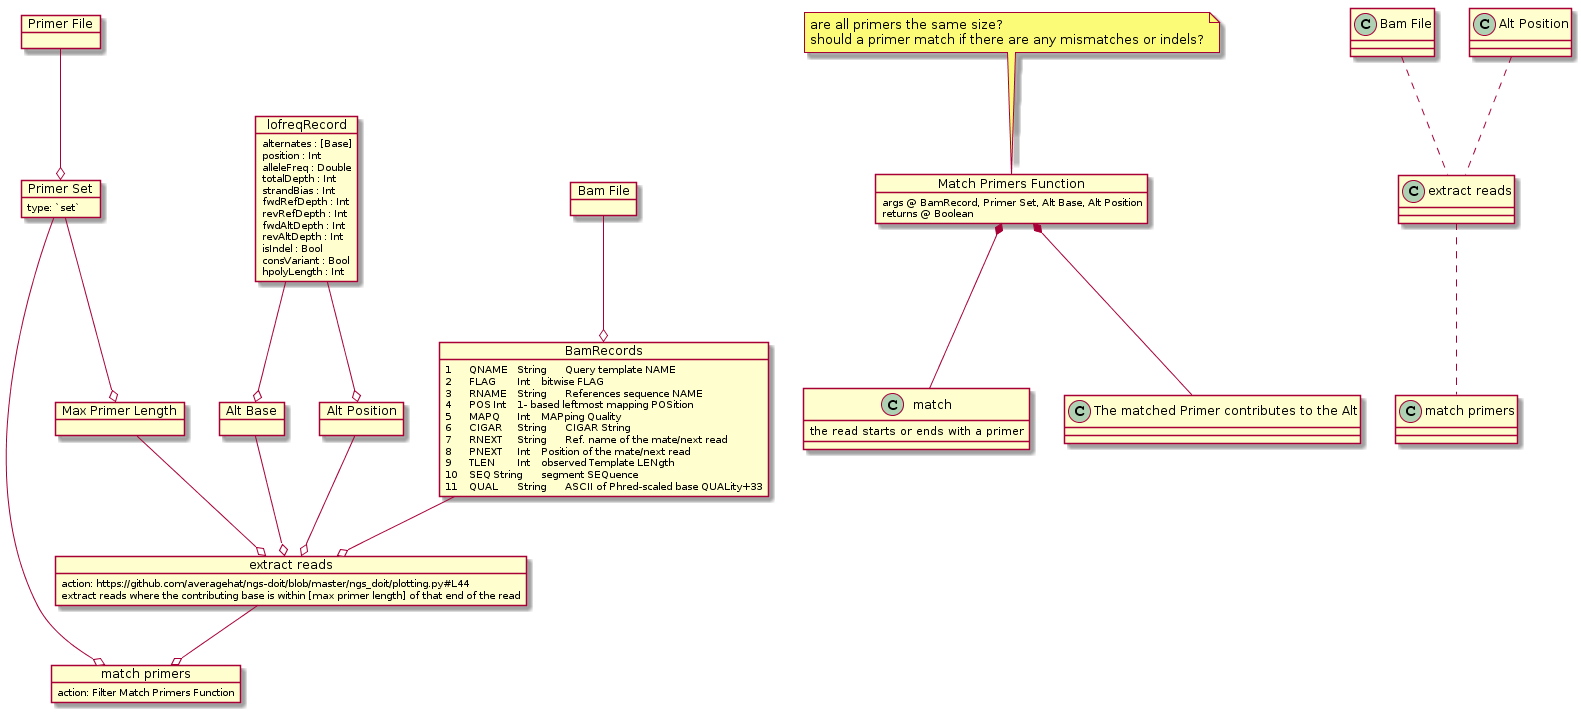

The diagram above was rendered by PlantUML. Its source (embedded in the PNG):
@startuml
object "Bam File" as bf
object "Alt Position" as ap
object "extract reads" as er
object "match primers" as mp
object "Primer File" as pf
object "Primer Set" as ps
object "Alt Base" as ab
object "Max Primer Length" as mpl 


object BamRecords {
 1	QNAME	String	Query template NAME
 2	FLAG	Int	bitwise FLAG
 3	RNAME	String	References sequence NAME
 4	POS	Int	1- based leftmost mapping POSition
 5	MAPQ	Int	MAPping Quality
 6	CIGAR	String	CIGAR String
 7	RNEXT	String	Ref. name of the mate/next read
 8	PNEXT	Int	Position of the mate/next read
 9	TLEN	Int	observed Template LENgth
 10	SEQ	String	segment SEQuence
 11	QUAL	String	ASCII of Phred-scaled base QUALity+33

 }


ps : type: `set`
mp : action: Filter Match Primers Function
lofreqRecord --o ap
lofreqRecord --o ab
pf --o ps
ps --o mpl
ab --o er
ap --o er
mpl --o er
bf --o BamRecords
BamRecords --o er
er --o mp
ps --o mp

object "Match Primers Function" as mpf
note top of mpf
  are all primers the same size?
  should a primer match if there are any mismatches or indels?
end note

object lofreqRecord {
 alternates : [Base]
 position : Int
 alleleFreq : Double
 totalDepth : Int
 strandBias : Int
 fwdRefDepth : Int
 revRefDepth : Int
 fwdAltDepth : Int
 revAltDepth : Int
 isIndel : Bool
 consVariant : Bool
 hpolyLength : Int
}

er : action: https://github.com/averagehat/ngs-doit/blob/master/ngs_doit/plotting.py#L44
er : extract reads where the contributing base is within [max primer length] of that end of the read
"Bam File" .. "extract reads"
"Alt Position" .. "extract reads"
"extract reads" .. "match primers"
mpf : args @ BamRecord, Primer Set, Alt Base, Alt Position
mpf : returns @ Boolean
mpf *-- match
mpf *-- "The matched Primer contributes to the Alt"
match : the read starts or ends with a primer
@enduml